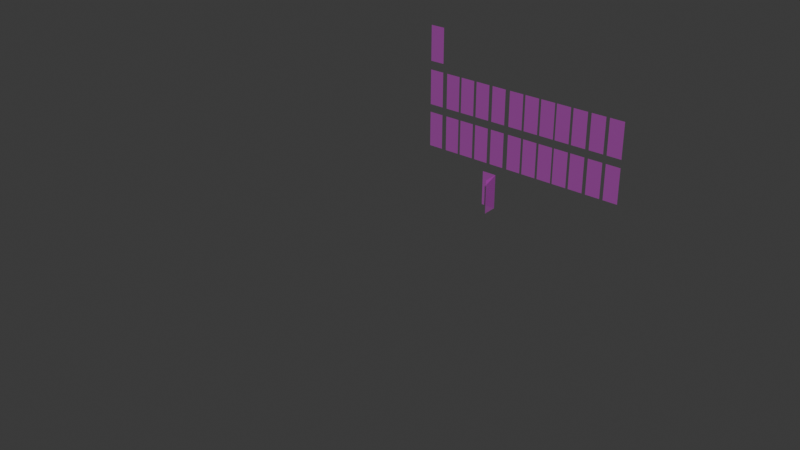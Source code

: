 # Source: SirDoggyJvla_props.blend  (saved by Blender 4.1.24; exported with 4.5.12 LTS)
import bpy
from mathutils import Matrix  # noqa: F401  (used for matrix-valued properties, if any)

bpy.ops.wm.read_factory_settings(use_empty=True)
scene = bpy.context.scene
scene.name = 'Scene'

# ---- collections
col_collection = bpy.data.collections.new('Collection'); scene.collection.children.link(col_collection)

# ---- images (referenced by path relative to the original .blend; pixels are not part of the script)
import os
ASSET_DIR = os.environ.get("B2B_ASSET_DIR", "")  # directory of the original .blend (textures are referenced by path, not embedded)
HERE = os.path.dirname(os.path.abspath(__file__))  # packed textures are extracted next to this script under _unpacked/

def load_image(name, relpath, width, height, colorspace="sRGB"):
    """Load a texture the original file referenced (path relative to the .blend, or extracted next to this script)."""
    p = next((c for c in (os.path.join(HERE, relpath), os.path.join(ASSET_DIR, relpath)) if relpath and os.path.exists(c)), "")
    if p:
        img = bpy.data.images.load(p, check_existing=True)
        img.name = name
    else:  # same state as the original file: an image datablock whose file is absent (Cycles renders it pink)
        img = bpy.data.images.new(name, width, height)
        img.source = "FILE"
        img.filepath = "//" + (relpath or name)
    img.colorspace_settings.name = colorspace
    return img
img_modified_f_wallvines_1_png = load_image('modified_f_wallvines_1.png', 'multi tiles/modified_f_wallvines_1.png', 1024, 1024, 'sRGB')
img_alpha_f_wallvines_1_bmp = load_image('alpha_f_wallvines_1.bmp', 'alpha maps/alpha_f_wallvines_1.bmp', 1024, 1024, 'sRGB')
img_overlay_blood_wall_01_png = load_image('overlay_blood_wall_01.png', 'multi tiles/blood/overlay_blood_wall_01.png', 1024, 1024, 'sRGB')
img_alpha_overlay_blood_wall_01_bmp = load_image('alpha_overlay_blood_wall_01.bmp', 'multi tiles/blood/alpha_overlay_blood_wall_01.bmp', 1024, 1024, 'sRGB')
img_infection_time_png = load_image('infection_time.png', 'infection_time.png', 1024, 1024, 'sRGB')

# ---- materials (node trees are filled in below, after node groups)
mat_material_040 = bpy.data.materials.new('Material.040')
mat_material_040.surface_render_method = 'BLENDED'
mat_material_040.blend_method = 'BLEND'
mat_material_040.use_transparent_shadow = False
mat_material_001 = bpy.data.materials.new('Material.001')
mat_material_001.surface_render_method = 'BLENDED'
mat_material_001.blend_method = 'BLEND'
mat_material_001.use_transparent_shadow = False
mat_material = bpy.data.materials.new('Material')
mat_material.use_transparent_shadow = False

# ---- material node trees
mat_material_040.use_nodes = True; mat_material_040.node_tree.nodes.clear()
_N = mat_material_040.node_tree.nodes; _L = mat_material_040.node_tree.links
n0 = _N.new('ShaderNodeBsdfPrincipled'); n0.name = 'Principled BSDF'; n0.location = (-192, 167)
n1 = _N.new('ShaderNodeOutputMaterial'); n1.name = 'Material Output'; n1.location = (357, 300)
n2 = _N.new('ShaderNodeTexImage'); n2.name = 'Image Texture'; n2.location = (-476, 200)
n2.image = img_modified_f_wallvines_1_png
n3 = _N.new('ShaderNodeMixShader'); n3.name = 'Mix Shader'; n3.location = (137, 238)
n4 = _N.new('ShaderNodeBsdfTransparent'); n4.name = 'Transparent BSDF'; n4.location = (-160, 272)
n5 = _N.new('ShaderNodeTexImage'); n5.name = 'Image Texture.001'; n5.location = (-415, 474)
n5.image = img_alpha_f_wallvines_1_bmp
_L.new(n3.outputs[0], n1.inputs[0])
_L.new(n2.outputs[0], n0.inputs[0])
_L.new(n5.outputs[0], n3.inputs[0])
_L.new(n4.outputs[0], n3.inputs[1])
_L.new(n0.outputs[0], n3.inputs[2])
n1.is_active_output = True
mat_material_001.use_nodes = True; mat_material_001.node_tree.nodes.clear()
_N = mat_material_001.node_tree.nodes; _L = mat_material_001.node_tree.links
n0 = _N.new('ShaderNodeBsdfPrincipled'); n0.name = 'Principled BSDF'; n0.location = (-192, 167)
n1 = _N.new('ShaderNodeOutputMaterial'); n1.name = 'Material Output'; n1.location = (357, 300)
n2 = _N.new('ShaderNodeTexImage'); n2.name = 'Image Texture'; n2.location = (-476, 200)
n2.image = img_overlay_blood_wall_01_png
n3 = _N.new('ShaderNodeMixShader'); n3.name = 'Mix Shader'; n3.location = (137, 238)
n4 = _N.new('ShaderNodeBsdfTransparent'); n4.name = 'Transparent BSDF'; n4.location = (-160, 272)
n5 = _N.new('ShaderNodeTexImage'); n5.name = 'Image Texture.001'; n5.location = (-415, 474)
n5.image = img_alpha_overlay_blood_wall_01_bmp
_L.new(n3.outputs[0], n1.inputs[0])
_L.new(n2.outputs[0], n0.inputs[0])
_L.new(n5.outputs[0], n3.inputs[0])
_L.new(n4.outputs[0], n3.inputs[1])
_L.new(n0.outputs[0], n3.inputs[2])
n1.is_active_output = True
mat_material.use_nodes = True; mat_material.node_tree.nodes.clear()
_N = mat_material.node_tree.nodes; _L = mat_material.node_tree.links
n0 = _N.new('ShaderNodeBsdfPrincipled'); n0.name = 'Principled BSDF'; n0.location = (10, 300)
n1 = _N.new('ShaderNodeOutputMaterial'); n1.name = 'Material Output'; n1.location = (300, 300)
n2 = _N.new('ShaderNodeTexImage'); n2.name = 'Image Texture'; n2.location = (-387, 359)
n2.image = img_infection_time_png
_L.new(n0.outputs[0], n1.inputs[0])
_L.new(n2.outputs[0], n0.inputs[0])
n1.is_active_output = True

# ---- world
world_world = bpy.data.worlds.new('World'); scene.world = world_world
world_world.use_nodes = True; world_world.node_tree.nodes.clear()
_N = world_world.node_tree.nodes; _L = world_world.node_tree.links
n0 = _N.new('ShaderNodeOutputWorld'); n0.name = 'World Output'; n0.location = (300, 300)
n1 = _N.new('ShaderNodeBackground'); n1.name = 'Background'; n1.location = (10, 300)
n1.inputs[0].default_value = (0.05088, 0.05088, 0.05088, 1.0)
_L.new(n1.outputs[0], n0.inputs[0])
n0.is_active_output = True
world_world.color = (0.05088, 0.05088, 0.05088)
world_world.use_sun_shadow = False
world_world.sun_shadow_jitter_overblur = 0.0

# ---- meshes
me_plane_105 = bpy.data.meshes.new('Plane.105')
me_plane_105.from_pydata([(-1.0, -1.0, 0.0), (1.0, -1.0, 0.0), (-1.0, 1.0, 0.0), (1.0, 1.0, 0.0)], [], [(0, 1, 3, 2)])
_uv = me_plane_105.uv_layers.new(name='UVMap')
_uv.uv.foreach_set('vector', [0.569, 0.3534, 0.6628, 0.3414, 0.6628, 0.4057, 0.569, 0.4178])
me_plane_105.materials.append(mat_material_040)
me_plane_105.update()
me_plane_001 = bpy.data.meshes.new('Plane.001')
me_plane_001.from_pydata([(-1.0, -1.0, 0.0), (1.0, -1.0, 0.0), (-1.0, 1.0, 0.0), (1.0, 1.0, 0.0)], [], [(0, 1, 3, 2)])
_uv = me_plane_001.uv_layers.new(name='UVMap')
_uv.uv.foreach_set('vector', [0.569, 0.4369, 0.6628, 0.4248, 0.6628, 0.4892, 0.569, 0.5012])
me_plane_001.materials.append(mat_material_040)
me_plane_001.update()
me_plane_002 = bpy.data.meshes.new('Plane.002')
me_plane_002.from_pydata([(-1.0, -1.0, 0.0), (1.0, -1.0, 0.0), (-1.0, 1.0, 0.0), (1.0, 1.0, 0.0)], [], [(0, 1, 3, 2)])
_uv = me_plane_002.uv_layers.new(name='UVMap')
_uv.uv.foreach_set('vector', [0.569, 0.5196, 0.6628, 0.5075, 0.6628, 0.5718, 0.569, 0.5839])
me_plane_002.materials.append(mat_material_040)
me_plane_002.update()
me_plane_003 = bpy.data.meshes.new('Plane.003')
me_plane_003.from_pydata([(-1.0, -1.0, 0.0), (1.0, -1.0, 0.0), (-1.0, 1.0, 0.0), (1.0, 1.0, 0.0)], [], [(0, 1, 3, 2)])
_uv = me_plane_003.uv_layers.new(name='UVMap')
_uv.uv.foreach_set('vector', [0.569, 0.6019, 0.6628, 0.5899, 0.6628, 0.6542, 0.569, 0.6662])
me_plane_003.materials.append(mat_material_040)
me_plane_003.update()
me_plane_004 = bpy.data.meshes.new('Plane.004')
me_plane_004.from_pydata([(-1.0, -1.0, 0.0), (1.0, -1.0, 0.0), (-1.0, 1.0, 0.0), (1.0, 1.0, 0.0)], [], [(0, 1, 3, 2)])
_uv = me_plane_004.uv_layers.new(name='UVMap')
_uv.uv.foreach_set('vector', [0.569, 0.686, 0.6628, 0.6739, 0.6628, 0.7383, 0.569, 0.7503])
me_plane_004.materials.append(mat_material_040)
me_plane_004.update()
me_plane_005 = bpy.data.meshes.new('Plane.005')
me_plane_005.from_pydata([(-1.0, -1.0, 0.0), (1.0, -1.0, 0.0), (-1.0, 1.0, 0.0), (1.0, 1.0, 0.0)], [], [(0, 1, 3, 2)])
_uv = me_plane_005.uv_layers.new(name='UVMap')
_uv.uv.foreach_set('vector', [0.569, 0.7703, 0.6628, 0.7582, 0.6628, 0.8225, 0.569, 0.8346])
me_plane_005.materials.append(mat_material_040)
me_plane_005.update()
me_plane_006 = bpy.data.meshes.new('Plane.006')
me_plane_006.from_pydata([(-1.0, -1.0, 0.0), (1.0, -1.0, 0.0), (-1.0, 1.0, 0.0), (1.0, 1.0, 0.0)], [], [(0, 1, 3, 2)])
_uv = me_plane_006.uv_layers.new(name='UVMap')
_uv.uv.foreach_set('vector', [0.569, 0.8535, 0.6628, 0.8415, 0.6628, 0.9058, 0.569, 0.9179])
me_plane_006.materials.append(mat_material_040)
me_plane_006.update()
me_plane_007 = bpy.data.meshes.new('Plane.007')
me_plane_007.from_pydata([(-1.0, -1.0, 0.0), (1.0, -1.0, 0.0), (-1.0, 1.0, 0.0), (1.0, 1.0, 0.0)], [], [(0, 1, 3, 2)])
_uv = me_plane_007.uv_layers.new(name='UVMap')
_uv.uv.foreach_set('vector', [0.569, 0.9366, 0.6628, 0.9246, 0.6628, 0.9889, 0.569, 1.001])
me_plane_007.materials.append(mat_material_040)
me_plane_007.update()
me_plane_008 = bpy.data.meshes.new('Plane.008')
me_plane_008.from_pydata([(-1.0, -1.0, 0.0), (1.0, -1.0, 0.0), (-1.0, 1.0, 0.0), (1.0, 1.0, 0.0)], [], [(0, 1, 3, 2)])
_uv = me_plane_008.uv_layers.new(name='UVMap')
_uv.uv.foreach_set('vector', [0.569, 0.2678, 0.6628, 0.2558, 0.6628, 0.3201, 0.569, 0.3321])
me_plane_008.materials.append(mat_material_040)
me_plane_008.update()
me_plane_009 = bpy.data.meshes.new('Plane.009')
me_plane_009.from_pydata([(-1.0, -1.0, 0.0), (1.0, -1.0, 0.0), (-1.0, 1.0, 0.0), (1.0, 1.0, 0.0)], [], [(0, 1, 3, 2)])
_uv = me_plane_009.uv_layers.new(name='UVMap')
_uv.uv.foreach_set('vector', [0.569, 0.1848, 0.6628, 0.1728, 0.6628, 0.2371, 0.569, 0.2491])
me_plane_009.materials.append(mat_material_040)
me_plane_009.update()
me_plane_010 = bpy.data.meshes.new('Plane.010')
me_plane_010.from_pydata([(-1.0, -1.0, 0.0), (1.0, -1.0, 0.0), (-1.0, 1.0, 0.0), (1.0, 1.0, 0.0)], [], [(0, 1, 3, 2)])
_uv = me_plane_010.uv_layers.new(name='UVMap')
_uv.uv.foreach_set('vector', [0.569, 0.1028, 0.6628, 0.09073, 0.6628, 0.155, 0.569, 0.1671])
me_plane_010.materials.append(mat_material_040)
me_plane_010.update()
me_plane_011 = bpy.data.meshes.new('Plane.011')
me_plane_011.from_pydata([(-1.0, -1.0, 0.0), (1.0, -1.0, 0.0), (-1.0, 1.0, 0.0), (1.0, 1.0, 0.0)], [], [(0, 1, 3, 2)])
_uv = me_plane_011.uv_layers.new(name='UVMap')
_uv.uv.foreach_set('vector', [0.569, 0.02043, 0.6628, 0.008374, 0.6628, 0.07269, 0.569, 0.08475])
me_plane_011.materials.append(mat_material_040)
me_plane_011.update()
me_plane_012 = bpy.data.meshes.new('Plane.012')
me_plane_012.from_pydata([(-1.0, -1.0, 0.0), (1.0, -1.0, 0.0), (-1.0, 1.0, 0.0), (1.0, 1.0, 0.0)], [], [(0, 1, 3, 2)])
_uv = me_plane_012.uv_layers.new(name='UVMap')
_uv.uv.foreach_set('vector', [0.3991, 0.3534, 0.4929, 0.3414, 0.4929, 0.4057, 0.3991, 0.4178])
me_plane_012.materials.append(mat_material_040)
me_plane_012.update()
me_plane_013 = bpy.data.meshes.new('Plane.013')
me_plane_013.from_pydata([(-1.0, -1.0, 0.0), (1.0, -1.0, 0.0), (-1.0, 1.0, 0.0), (1.0, 1.0, 0.0)], [], [(0, 1, 3, 2)])
_uv = me_plane_013.uv_layers.new(name='UVMap')
_uv.uv.foreach_set('vector', [0.3991, 0.4369, 0.4929, 0.4248, 0.4929, 0.4892, 0.3991, 0.5012])
me_plane_013.materials.append(mat_material_040)
me_plane_013.update()
me_plane_014 = bpy.data.meshes.new('Plane.014')
me_plane_014.from_pydata([(-1.0, -1.0, 0.0), (1.0, -1.0, 0.0), (-1.0, 1.0, 0.0), (1.0, 1.0, 0.0)], [], [(0, 1, 3, 2)])
_uv = me_plane_014.uv_layers.new(name='UVMap')
_uv.uv.foreach_set('vector', [0.3991, 0.5196, 0.4929, 0.5075, 0.4929, 0.5718, 0.3991, 0.5839])
me_plane_014.materials.append(mat_material_040)
me_plane_014.update()
me_plane_015 = bpy.data.meshes.new('Plane.015')
me_plane_015.from_pydata([(-1.0, -1.0, 0.0), (1.0, -1.0, 0.0), (-1.0, 1.0, 0.0), (1.0, 1.0, 0.0)], [], [(0, 1, 3, 2)])
_uv = me_plane_015.uv_layers.new(name='UVMap')
_uv.uv.foreach_set('vector', [0.3984, 0.6019, 0.4922, 0.5899, 0.4922, 0.6542, 0.3984, 0.6662])
me_plane_015.materials.append(mat_material_040)
me_plane_015.update()
me_plane_016 = bpy.data.meshes.new('Plane.016')
me_plane_016.from_pydata([(-1.0, -1.0, 0.0), (1.0, -1.0, 0.0), (-1.0, 1.0, 0.0), (1.0, 1.0, 0.0)], [], [(0, 1, 3, 2)])
_uv = me_plane_016.uv_layers.new(name='UVMap')
_uv.uv.foreach_set('vector', [0.4089, 0.686, 0.5026, 0.6739, 0.5026, 0.7383, 0.4089, 0.7503])
me_plane_016.materials.append(mat_material_040)
me_plane_016.update()
me_plane_017 = bpy.data.meshes.new('Plane.017')
me_plane_017.from_pydata([(-1.0, -1.0, 0.0), (1.0, -1.0, 0.0), (-1.0, 1.0, 0.0), (1.0, 1.0, 0.0)], [], [(0, 1, 3, 2)])
_uv = me_plane_017.uv_layers.new(name='UVMap')
_uv.uv.foreach_set('vector', [0.4049, 0.7703, 0.4987, 0.7582, 0.4987, 0.8225, 0.4049, 0.8346])
me_plane_017.materials.append(mat_material_040)
me_plane_017.update()
me_plane_018 = bpy.data.meshes.new('Plane.018')
me_plane_018.from_pydata([(-1.0, -1.0, 0.0), (1.0, -1.0, 0.0), (-1.0, 1.0, 0.0), (1.0, 1.0, 0.0)], [], [(0, 1, 3, 2)])
_uv = me_plane_018.uv_layers.new(name='UVMap')
_uv.uv.foreach_set('vector', [0.4023, 0.8535, 0.4961, 0.8415, 0.4961, 0.9058, 0.4023, 0.9179])
me_plane_018.materials.append(mat_material_040)
me_plane_018.update()
me_plane_019 = bpy.data.meshes.new('Plane.019')
me_plane_019.from_pydata([(-1.0, -1.0, 0.0), (1.0, -1.0, 0.0), (-1.0, 1.0, 0.0), (1.0, 1.0, 0.0)], [], [(0, 1, 3, 2)])
_uv = me_plane_019.uv_layers.new(name='UVMap')
_uv.uv.foreach_set('vector', [0.4043, 0.9366, 0.4981, 0.9246, 0.4981, 0.9889, 0.4043, 1.001])
me_plane_019.materials.append(mat_material_040)
me_plane_019.update()
me_plane_020 = bpy.data.meshes.new('Plane.020')
me_plane_020.from_pydata([(-1.0, -1.0, 0.0), (1.0, -1.0, 0.0), (-1.0, 1.0, 0.0), (1.0, 1.0, 0.0)], [], [(0, 1, 3, 2)])
_uv = me_plane_020.uv_layers.new(name='UVMap')
_uv.uv.foreach_set('vector', [0.4036, 0.2678, 0.4974, 0.2558, 0.4974, 0.3201, 0.4036, 0.3321])
me_plane_020.materials.append(mat_material_040)
me_plane_020.update()
me_plane_021 = bpy.data.meshes.new('Plane.021')
me_plane_021.from_pydata([(-1.0, -1.0, 0.0), (1.0, -1.0, 0.0), (-1.0, 1.0, 0.0), (1.0, 1.0, 0.0)], [], [(0, 1, 3, 2)])
_uv = me_plane_021.uv_layers.new(name='UVMap')
_uv.uv.foreach_set('vector', [0.4017, 0.1848, 0.4955, 0.1728, 0.4955, 0.2371, 0.4017, 0.2491])
me_plane_021.materials.append(mat_material_040)
me_plane_021.update()
me_plane_022 = bpy.data.meshes.new('Plane.022')
me_plane_022.from_pydata([(-1.0, -1.0, 0.0), (1.0, -1.0, 0.0), (-1.0, 1.0, 0.0), (1.0, 1.0, 0.0)], [], [(0, 1, 3, 2)])
_uv = me_plane_022.uv_layers.new(name='UVMap')
_uv.uv.foreach_set('vector', [0.403, 0.1028, 0.4968, 0.09073, 0.4968, 0.155, 0.403, 0.1671])
me_plane_022.materials.append(mat_material_040)
me_plane_022.update()
me_plane_023 = bpy.data.meshes.new('Plane.023')
me_plane_023.from_pydata([(-1.0, -1.0, 0.0), (1.0, -1.0, 0.0), (-1.0, 1.0, 0.0), (1.0, 1.0, 0.0)], [], [(0, 1, 3, 2)])
_uv = me_plane_023.uv_layers.new(name='UVMap')
_uv.uv.foreach_set('vector', [0.4006, 0.02043, 0.4943, 0.008374, 0.4943, 0.07269, 0.4006, 0.08475])
me_plane_023.materials.append(mat_material_040)
me_plane_023.update()
me_plane_024 = bpy.data.meshes.new('Plane.024')
me_plane_024.from_pydata([(-2.0, -1.0, 0.0), (0.0, -1.0, 0.0), (-2.0, 1.0, 0.0), (0.0, 1.0, 0.0), (0.0, 1.0, 0.127), (0.0, -1.0, 0.127)], [], [(0, 1, 3, 2), (3, 1, 5, 4)])
_uv = me_plane_024.uv_layers.new(name='UVMap')
_uv.uv.foreach_set('vector', [0.6644, 0.4052, 0.7476, 0.4173, 0.7476, 0.3524, 0.6644, 0.3403, 0.7476, 0.4173, 0.7476, 0.3524, 0.8308, 0.3403, 0.8308, 0.4052])
me_plane_024.materials.append(mat_material_040)
me_plane_024.update()
me_plane_026 = bpy.data.meshes.new('Plane.026')
me_plane_026.from_pydata([(-1.0, -1.0, 0.0), (1.0, -1.0, 0.0), (-1.0, 1.0, 0.0), (1.0, 1.0, 0.0)], [], [(0, 1, 3, 2)])
_uv = me_plane_026.uv_layers.new(name='UVMap')
_uv.uv.foreach_set('vector', [0.5422, 0.6703, 0.6359, 0.6583, 0.6359, 0.7226, 0.5422, 0.7346])
me_plane_026.materials.append(mat_material_001)
me_plane_026.update()

# ---- curves / text
cu_surfpatch = bpy.data.curves.new('SurfPatch', 'CURVE')
cu_surfpatch.dimensions = '3D'
_sp = cu_surfpatch.splines.new('NURBS'); _sp.points.add(15)
_sp.points.foreach_set('co', [-0.4553, -0.1139, -0.02818, 1.0, -0.4732, -0.06834, -0.01437, 1.0, -0.4669, 0.1196, -0.06044, 1.0, -0.5387, 0.2066, -0.02916, 1.0, -0.08142, -0.06679, -0.08497, 1.0, -0.02096, 0.0171, -0.02077, 1.0, -0.02096, 0.08281, -0.02077, 1.0, -0.02096, 0.2066, -0.09813, 1.0, -0.1393, -0.1928, -0.01872, 1.0, -0.09692, 0.0171, -0.02077, 1.0, -0.09692, 0.08281, -0.02077, 1.0, -0.1393, 0.2066, -0.09813, 1.0, 0.4968, -0.1928, -0.01872, 1.0, 0.4968, 0.0171, -0.004918, 1.0, 0.4968, 0.08281, -0.1134, 1.0, 0.4968, 0.2066, -0.09813, 1.0])
_sp.points.foreach_set('radius', [0.0, 0.0, 0.0, 0.0, 0.0, 0.0, 0.0, 0.0, 0.0, 0.0, 0.0, 0.0, 0.0, 0.0, 0.0, 0.0])
_sp.resolution_u = 4
_sp.resolution_v = 4
cu_surfpatch.materials.append(mat_material)
cu_surfpatch.resolution_u = 4
cu_surfpatch.resolution_v = 4
cu_surfpatch.fill_mode = 'FULL'

# ---- objects
ob_vines = bpy.data.objects.new('Vines', me_plane_105)
ob_vines_001 = bpy.data.objects.new('Vines.001', me_plane_001)
ob_vines_002 = bpy.data.objects.new('Vines.002', me_plane_002)
ob_vines_003 = bpy.data.objects.new('Vines.003', me_plane_003)
ob_vines_004 = bpy.data.objects.new('Vines.004', me_plane_004)
ob_vines_005 = bpy.data.objects.new('Vines.005', me_plane_005)
ob_vines_006 = bpy.data.objects.new('Vines.006', me_plane_006)
ob_vines_007 = bpy.data.objects.new('Vines.007', me_plane_007)
ob_vines_008 = bpy.data.objects.new('Vines.008', me_plane_008)
ob_vines_009 = bpy.data.objects.new('Vines.009', me_plane_009)
ob_vines_010 = bpy.data.objects.new('Vines.010', me_plane_010)
ob_vines_011 = bpy.data.objects.new('Vines.011', me_plane_011)
ob_vines_012 = bpy.data.objects.new('Vines.012', me_plane_012)
ob_vines_013 = bpy.data.objects.new('Vines.013', me_plane_013)
ob_vines_014 = bpy.data.objects.new('Vines.014', me_plane_014)
ob_vines_015 = bpy.data.objects.new('Vines.015', me_plane_015)
ob_vines_016 = bpy.data.objects.new('Vines.016', me_plane_016)
ob_vines_017 = bpy.data.objects.new('Vines.017', me_plane_017)
ob_vines_018 = bpy.data.objects.new('Vines.018', me_plane_018)
ob_vines_019 = bpy.data.objects.new('Vines.019', me_plane_019)
ob_vines_020 = bpy.data.objects.new('Vines.020', me_plane_020)
ob_vines_021 = bpy.data.objects.new('Vines.021', me_plane_021)
ob_vines_022 = bpy.data.objects.new('Vines.022', me_plane_022)
ob_vines_023 = bpy.data.objects.new('Vines.023', me_plane_023)
ob_vines_024 = bpy.data.objects.new('Vines.024', me_plane_024)
ob_vines_025 = bpy.data.objects.new('Vines.025', me_plane_026)
ob_surfpatch = bpy.data.objects.new('SurfPatch', cu_surfpatch)

# ---- transforms, parenting, visibility, modifiers, constraints
ob_vines.location = (-1.152, -0.05554, 0.3102)
ob_vines.rotation_euler = (1.571, 0.0, 0.0)
ob_vines.scale = (0.0625, 0.15, 1.0)
ob_vines_001.location = (-0.9873, -0.05554, 0.3102)
ob_vines_001.rotation_euler = (1.571, 0.0, 0.0)
ob_vines_001.scale = (0.0625, 0.15, 1.0)
ob_vines_002.location = (-0.8431, -0.05554, 0.3102)
ob_vines_002.rotation_euler = (1.571, 0.0, 0.0)
ob_vines_002.scale = (0.0625, 0.15, 1.0)
ob_vines_003.location = (-0.6988, -0.05554, 0.3102)
ob_vines_003.rotation_euler = (1.571, 0.0, 0.0)
ob_vines_003.scale = (0.0625, 0.15, 1.0)
ob_vines_004.location = (-0.5585, -0.05554, 0.3102)
ob_vines_004.rotation_euler = (1.571, 0.0, 0.0)
ob_vines_004.scale = (0.0625, 0.15, 1.0)
ob_vines_005.location = (-0.4124, -0.05554, 0.3102)
ob_vines_005.rotation_euler = (1.571, 0.0, 0.0)
ob_vines_005.scale = (0.0625, 0.15, 1.0)
ob_vines_006.location = (-0.2577, -0.05554, 0.3102)
ob_vines_006.rotation_euler = (1.571, 0.0, 0.0)
ob_vines_006.scale = (0.0625, 0.15, 1.0)
ob_vines_007.location = (-0.1036, -0.05554, 0.3102)
ob_vines_007.rotation_euler = (1.571, 0.0, 0.0)
ob_vines_007.scale = (0.0625, 0.15, 1.0)
ob_vines_008.location = (-1.307, -0.05554, 0.3102)
ob_vines_008.rotation_euler = (1.571, 0.0, 0.0)
ob_vines_008.scale = (0.0625, 0.15, 1.0)
ob_vines_009.location = (-1.455, -0.05554, 0.3102)
ob_vines_009.rotation_euler = (1.571, 0.0, 0.0)
ob_vines_009.scale = (0.0625, 0.15, 1.0)
ob_vines_010.location = (-1.6, -0.05554, 0.3102)
ob_vines_010.rotation_euler = (1.571, 0.0, 0.0)
ob_vines_010.scale = (0.0625, 0.15, 1.0)
ob_vines_011.location = (-1.765, -0.05554, 0.3102)
ob_vines_011.rotation_euler = (1.571, 0.0, 0.0)
ob_vines_011.scale = (0.0625, 0.15, 1.0)
ob_vines_012.location = (-1.152, -0.05554, 0.6774)
ob_vines_012.rotation_euler = (1.571, 0.0, 0.0)
ob_vines_012.scale = (0.0625, 0.15, 1.0)
ob_vines_013.location = (-0.9873, -0.05554, 0.6774)
ob_vines_013.rotation_euler = (1.571, 0.0, 0.0)
ob_vines_013.scale = (0.0625, 0.15, 1.0)
ob_vines_014.location = (-0.8431, -0.05554, 0.6774)
ob_vines_014.rotation_euler = (1.571, 0.0, 0.0)
ob_vines_014.scale = (0.0625, 0.15, 1.0)
ob_vines_015.location = (-0.6988, -0.05554, 0.6774)
ob_vines_015.rotation_euler = (1.571, 0.0, 0.0)
ob_vines_015.scale = (0.0625, 0.15, 1.0)
ob_vines_016.location = (-0.5585, -0.05554, 0.6774)
ob_vines_016.rotation_euler = (1.571, 0.0, 0.0)
ob_vines_016.scale = (0.0625, 0.15, 1.0)
ob_vines_017.location = (-0.4124, -0.05554, 0.6774)
ob_vines_017.rotation_euler = (1.571, 0.0, 0.0)
ob_vines_017.scale = (0.0625, 0.15, 1.0)
ob_vines_018.location = (-0.2577, -0.05554, 0.6774)
ob_vines_018.rotation_euler = (1.571, 0.0, 0.0)
ob_vines_018.scale = (0.0625, 0.15, 1.0)
ob_vines_019.location = (-0.1036, -0.05554, 0.6774)
ob_vines_019.rotation_euler = (1.571, 0.0, 0.0)
ob_vines_019.scale = (0.0625, 0.15, 1.0)
ob_vines_020.location = (-1.307, -0.05554, 0.6774)
ob_vines_020.rotation_euler = (1.571, 0.0, 0.0)
ob_vines_020.scale = (0.0625, 0.15, 1.0)
ob_vines_021.location = (-1.455, -0.05554, 0.6774)
ob_vines_021.rotation_euler = (1.571, 0.0, 0.0)
ob_vines_021.scale = (0.0625, 0.15, 1.0)
ob_vines_022.location = (-1.6, -0.05554, 0.6774)
ob_vines_022.rotation_euler = (1.571, 0.0, 0.0)
ob_vines_022.scale = (0.0625, 0.15, 1.0)
ob_vines_023.location = (-1.765, -0.05554, 0.6774)
ob_vines_023.rotation_euler = (1.571, 0.0, 0.0)
ob_vines_023.scale = (0.0625, 0.15, 1.0)
ob_vines_024.location = (-1.152, -0.05554, -0.06978)
ob_vines_024.rotation_euler = (1.571, 0.0, 0.0)
ob_vines_024.scale = (0.0625, 0.15, 1.0)
ob_vines_025.location = (-1.765, -0.05554, 1.051)
ob_vines_025.rotation_euler = (1.571, 0.0, 0.0)
ob_vines_025.scale = (0.0625, 0.15, 1.0)
ob_surfpatch.location = (0.0, -3.429, 0.0)
ob_surfpatch.rotation_euler = (3.159, -0.0, 0.0)
ob_surfpatch.empty_image_offset = (0.0, 0.0)

# ---- collection membership
col_collection.objects.link(ob_vines)
col_collection.objects.link(ob_vines_001)
col_collection.objects.link(ob_vines_002)
col_collection.objects.link(ob_vines_003)
col_collection.objects.link(ob_vines_004)
col_collection.objects.link(ob_vines_005)
col_collection.objects.link(ob_vines_006)
col_collection.objects.link(ob_vines_007)
col_collection.objects.link(ob_vines_008)
col_collection.objects.link(ob_vines_009)
col_collection.objects.link(ob_vines_010)
col_collection.objects.link(ob_vines_011)
col_collection.objects.link(ob_vines_012)
col_collection.objects.link(ob_vines_013)
col_collection.objects.link(ob_vines_014)
col_collection.objects.link(ob_vines_015)
col_collection.objects.link(ob_vines_016)
col_collection.objects.link(ob_vines_017)
col_collection.objects.link(ob_vines_018)
col_collection.objects.link(ob_vines_019)
col_collection.objects.link(ob_vines_020)
col_collection.objects.link(ob_vines_021)
col_collection.objects.link(ob_vines_022)
col_collection.objects.link(ob_vines_023)
col_collection.objects.link(ob_vines_024)
col_collection.objects.link(ob_vines_025)
col_collection.objects.link(ob_surfpatch)

# ---- scene / render settings (as saved in the file)
scene.frame_start = 1; scene.frame_end = 250; scene.frame_set(1)
scene.render.engine = 'BLENDER_EEVEE_NEXT'
scene.cycles.sampling_pattern = 'TABULATED_SOBOL'
scene.eevee.ray_tracing_options.trace_max_roughness = 0.0
bpy.context.view_layer.update()

# ---- added for rendering (the .blend has no active camera and no usable light): camera, sun
cam_auto = bpy.data.cameras.new('AutoCamera')
cam_auto.lens = 50.0
cam_auto.sensor_width = 36.0
cam_auto.clip_end = 1000.0
ob_auto_camera = bpy.data.objects.new('AutoCamera', cam_auto)
scene.collection.objects.link(ob_auto_camera)
ob_auto_camera.location = (3.49808, -6.84239, 3.82126)
ob_auto_camera.rotation_euler = (1.09748, -7.21219e-08, 0.694738)
scene.camera = ob_auto_camera
light_auto_sun = bpy.data.lights.new('AutoSun', 'SUN')
light_auto_sun.energy = 3.0
light_auto_sun.angle = 0.0523599
ob_auto_sun = bpy.data.objects.new('AutoSun', light_auto_sun)
scene.collection.objects.link(ob_auto_sun)
ob_auto_sun.rotation_euler = (0.872665, 0.174533, 0.523599)
bpy.context.view_layer.update()
